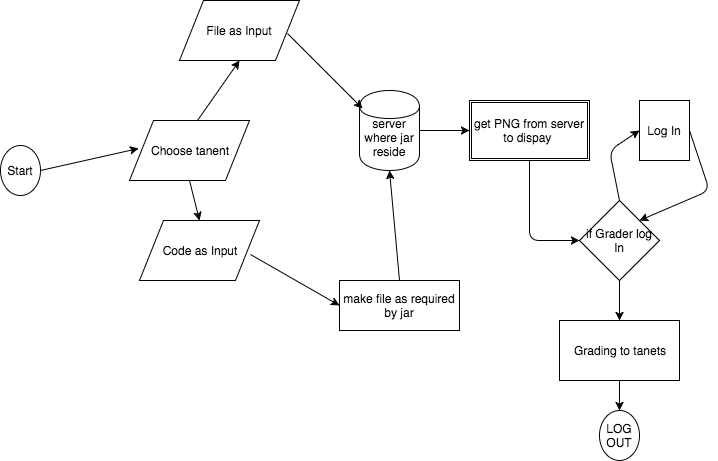

The diagram above was exported from draw.io. Its source (the exported page's mxGraphModel, read from the mxfile embedded in the PNG):
<mxGraphModel dx="790" dy="521" grid="1" gridSize="10" guides="1" tooltips="1" connect="1" arrows="1" fold="1" page="1" pageScale="1" pageWidth="850" pageHeight="1100" background="#ffffff" math="0" shadow="0">
  <root>
    <mxCell id="0" />
    <mxCell id="1" parent="0" />
    <mxCell id="30cc637fbcd62a65-7" value="File as Input" style="shape=parallelogram;whiteSpace=wrap;html=1;" vertex="1" parent="1">
      <mxGeometry x="240" y="70" width="120" height="60" as="geometry" />
    </mxCell>
    <mxCell id="30cc637fbcd62a65-8" value="Code as Input" style="shape=parallelogram;whiteSpace=wrap;html=1;" vertex="1" parent="1">
      <mxGeometry x="200" y="290" width="120" height="60" as="geometry" />
    </mxCell>
    <mxCell id="30cc637fbcd62a65-10" value="make file as required by jar" style="whiteSpace=wrap;html=1;" vertex="1" parent="1">
      <mxGeometry x="400" y="350" width="120" height="50" as="geometry" />
    </mxCell>
    <mxCell id="30cc637fbcd62a65-11" value="&lt;div&gt;&lt;br&gt;&lt;/div&gt;server where jar reside" style="shape=cylinder;whiteSpace=wrap;html=1;" vertex="1" parent="1">
      <mxGeometry x="420" y="160" width="60" height="80" as="geometry" />
    </mxCell>
    <mxCell id="30cc637fbcd62a65-12" value="" style="endArrow=classic;html=1;entryX=0.05;entryY=0.225;entryPerimeter=0;exitX=0.9;exitY=0.55;exitPerimeter=0;" edge="1" parent="1" source="30cc637fbcd62a65-7" target="30cc637fbcd62a65-11">
      <mxGeometry width="50" height="50" relative="1" as="geometry">
        <mxPoint x="140" y="160" as="sourcePoint" />
        <mxPoint x="190" y="110" as="targetPoint" />
      </mxGeometry>
    </mxCell>
    <mxCell id="30cc637fbcd62a65-14" value="" style="endArrow=classic;html=1;entryX=0.5;entryY=1;exitX=0.5;exitY=0;" edge="1" parent="1" source="30cc637fbcd62a65-10" target="30cc637fbcd62a65-11">
      <mxGeometry width="50" height="50" relative="1" as="geometry">
        <mxPoint x="320" y="360" as="sourcePoint" />
        <mxPoint x="370" y="310" as="targetPoint" />
      </mxGeometry>
    </mxCell>
    <mxCell id="30cc637fbcd62a65-16" value="get PNG from server to dispay&amp;nbsp;" style="shape=ext;double=1;whiteSpace=wrap;html=1;" vertex="1" parent="1">
      <mxGeometry x="530" y="170" width="120" height="60" as="geometry" />
    </mxCell>
    <mxCell id="30cc637fbcd62a65-17" value="" style="endArrow=classic;html=1;exitX=1;exitY=0.5;entryX=0;entryY=0.5;" edge="1" parent="1" source="30cc637fbcd62a65-11" target="30cc637fbcd62a65-16">
      <mxGeometry width="50" height="50" relative="1" as="geometry">
        <mxPoint x="390" y="240" as="sourcePoint" />
        <mxPoint x="440" y="190" as="targetPoint" />
      </mxGeometry>
    </mxCell>
    <mxCell id="30cc637fbcd62a65-19" value="" style="endArrow=classic;html=1;entryX=0;entryY=0.5;exitX=0.925;exitY=0.567;exitPerimeter=0;" edge="1" parent="1" source="30cc637fbcd62a65-8" target="30cc637fbcd62a65-10">
      <mxGeometry width="50" height="50" relative="1" as="geometry">
        <mxPoint x="180" y="340" as="sourcePoint" />
        <mxPoint x="230" y="290" as="targetPoint" />
      </mxGeometry>
    </mxCell>
    <mxCell id="30cc637fbcd62a65-20" value="Choose tanent" style="shape=parallelogram;whiteSpace=wrap;html=1;" vertex="1" parent="1">
      <mxGeometry x="190" y="190" width="120" height="60" as="geometry" />
    </mxCell>
    <mxCell id="30cc637fbcd62a65-21" value="" style="endArrow=classic;html=1;entryX=0.5;entryY=1;exitX=0.567;exitY=0;exitPerimeter=0;" edge="1" parent="1" source="30cc637fbcd62a65-20" target="30cc637fbcd62a65-7">
      <mxGeometry width="50" height="50" relative="1" as="geometry">
        <mxPoint x="160" y="230" as="sourcePoint" />
        <mxPoint x="210" y="180" as="targetPoint" />
      </mxGeometry>
    </mxCell>
    <mxCell id="30cc637fbcd62a65-23" value="" style="endArrow=classic;html=1;exitX=0.5;exitY=1;entryX=0.5;entryY=0;" edge="1" parent="1" source="30cc637fbcd62a65-20" target="30cc637fbcd62a65-8">
      <mxGeometry width="50" height="50" relative="1" as="geometry">
        <mxPoint x="160" y="460" as="sourcePoint" />
        <mxPoint x="210" y="410" as="targetPoint" />
      </mxGeometry>
    </mxCell>
    <mxCell id="30cc637fbcd62a65-25" value="" style="endArrow=classic;html=1;entryX=0.075;entryY=0.467;entryPerimeter=0;exitX=1;exitY=0.5;" edge="1" parent="1" source="30cc637fbcd62a65-26" target="30cc637fbcd62a65-20">
      <mxGeometry width="50" height="50" relative="1" as="geometry">
        <mxPoint x="70" y="240" as="sourcePoint" />
        <mxPoint x="140" y="370" as="targetPoint" />
      </mxGeometry>
    </mxCell>
    <mxCell id="30cc637fbcd62a65-26" value="Start" style="ellipse;whiteSpace=wrap;html=1;" vertex="1" parent="1">
      <mxGeometry x="61" y="215" width="40" height="50" as="geometry" />
    </mxCell>
    <mxCell id="30cc637fbcd62a65-28" value="if Grader log In" style="rhombus;whiteSpace=wrap;html=1;" vertex="1" parent="1">
      <mxGeometry x="640" y="270" width="80" height="80" as="geometry" />
    </mxCell>
    <mxCell id="30cc637fbcd62a65-31" value="" style="endArrow=classic;html=1;exitX=0.5;exitY=1;entryX=0;entryY=0.5;" edge="1" parent="1" source="30cc637fbcd62a65-16" target="30cc637fbcd62a65-28">
      <mxGeometry width="50" height="50" relative="1" as="geometry">
        <mxPoint x="590" y="280" as="sourcePoint" />
        <mxPoint x="640" y="230" as="targetPoint" />
        <Array as="points">
          <mxPoint x="590" y="310" />
        </Array>
      </mxGeometry>
    </mxCell>
    <mxCell id="30cc637fbcd62a65-32" value="Log In" style="whiteSpace=wrap;html=1;" vertex="1" parent="1">
      <mxGeometry x="700" y="170" width="50" height="60" as="geometry" />
    </mxCell>
    <mxCell id="30cc637fbcd62a65-33" value="" style="endArrow=classic;html=1;entryX=0;entryY=0.5;exitX=0.5;exitY=0;" edge="1" parent="1" source="30cc637fbcd62a65-28" target="30cc637fbcd62a65-32">
      <mxGeometry width="50" height="50" relative="1" as="geometry">
        <mxPoint x="660" y="270" as="sourcePoint" />
        <mxPoint x="710" y="220" as="targetPoint" />
        <Array as="points">
          <mxPoint x="670" y="220" />
        </Array>
      </mxGeometry>
    </mxCell>
    <mxCell id="30cc637fbcd62a65-34" value="" style="endArrow=classic;html=1;exitX=1;exitY=0.5;entryX=1;entryY=0;" edge="1" parent="1" source="30cc637fbcd62a65-32" target="30cc637fbcd62a65-28">
      <mxGeometry width="50" height="50" relative="1" as="geometry">
        <mxPoint x="750" y="250" as="sourcePoint" />
        <mxPoint x="800" y="200" as="targetPoint" />
        <Array as="points">
          <mxPoint x="770" y="260" />
        </Array>
      </mxGeometry>
    </mxCell>
    <mxCell id="30cc637fbcd62a65-35" value="Grading to tanets" style="whiteSpace=wrap;html=1;" vertex="1" parent="1">
      <mxGeometry x="620" y="390" width="120" height="60" as="geometry" />
    </mxCell>
    <mxCell id="30cc637fbcd62a65-38" value="LOG OUT" style="ellipse;whiteSpace=wrap;html=1;" vertex="1" parent="1">
      <mxGeometry x="660" y="480" width="40" height="50" as="geometry" />
    </mxCell>
    <mxCell id="30cc637fbcd62a65-39" value="" style="endArrow=classic;html=1;entryX=0.5;entryY=0;exitX=0.5;exitY=1;" edge="1" parent="1" source="30cc637fbcd62a65-35" target="30cc637fbcd62a65-38">
      <mxGeometry width="50" height="50" relative="1" as="geometry">
        <mxPoint x="650" y="490" as="sourcePoint" />
        <mxPoint x="700" y="440" as="targetPoint" />
      </mxGeometry>
    </mxCell>
    <mxCell id="30cc637fbcd62a65-40" value="" style="endArrow=classic;html=1;exitX=0.5;exitY=1;entryX=0.5;entryY=0;" edge="1" parent="1" source="30cc637fbcd62a65-28" target="30cc637fbcd62a65-35">
      <mxGeometry width="50" height="50" relative="1" as="geometry">
        <mxPoint x="690" y="390" as="sourcePoint" />
        <mxPoint x="690" y="380" as="targetPoint" />
      </mxGeometry>
    </mxCell>
  </root>
</mxGraphModel>